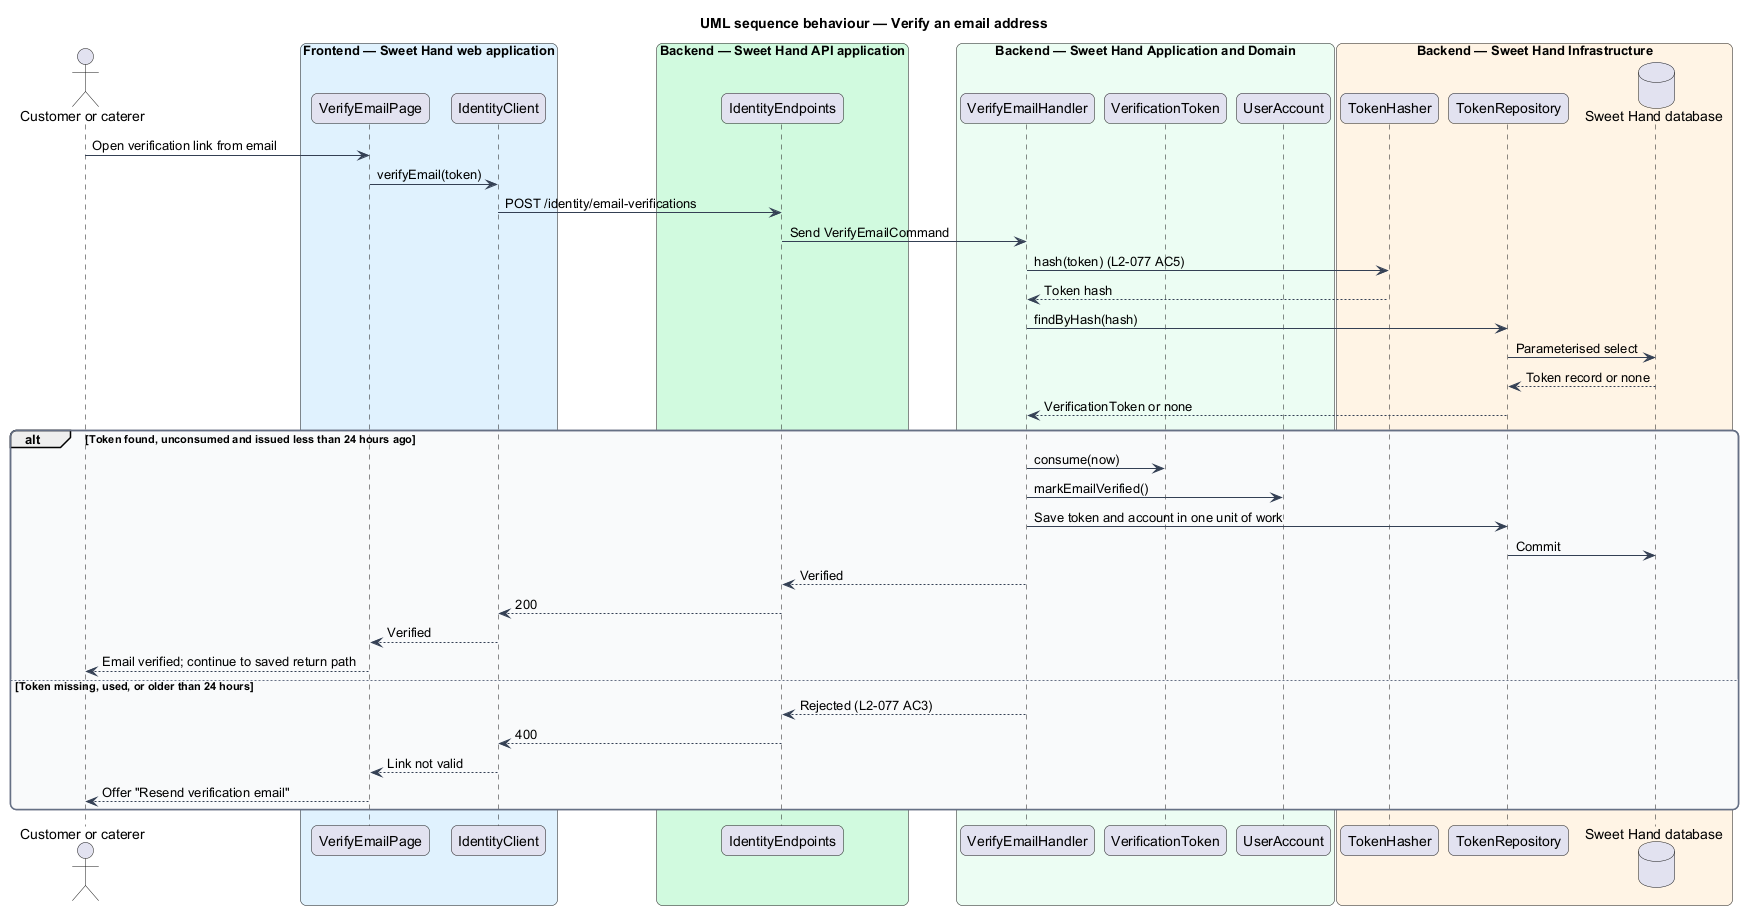

The diagram above was rendered by PlantUML. Its source (embedded in the PNG):
@startuml
title UML sequence behaviour — Verify an email address
skinparam backgroundColor #FFFFFF
skinparam shadowing false
skinparam roundcorner 12
skinparam defaultFontName Arial
skinparam ArrowColor #344054
skinparam rectangle {
  BorderColor #344054
  FontColor #101828
}
skinparam package {
  BorderColor #667085
  FontColor #101828
  BackgroundColor #F9FAFB
}
actor "Customer or caterer" as actor
box "Frontend — Sweet Hand web application" #E0F2FE
  participant "VerifyEmailPage" as page
  participant "IdentityClient" as client
end box
box "Backend — Sweet Hand API application" #D1FADF
  participant "IdentityEndpoints" as endpoints
end box
box "Backend — Sweet Hand Application and Domain" #ECFDF3
  participant "VerifyEmailHandler" as handler
  participant "VerificationToken" as token
  participant "UserAccount" as account
end box
box "Backend — Sweet Hand Infrastructure" #FFF4E5
  participant "TokenHasher" as hasher
  participant "TokenRepository" as tokens
  database "Sweet Hand database" as db
end box
actor -> page : Open verification link from email
page -> client : verifyEmail(token)
client -> endpoints : POST /identity/email-verifications
endpoints -> handler : Send VerifyEmailCommand
handler -> hasher : hash(token) (L2-077 AC5)
hasher --> handler : Token hash
handler -> tokens : findByHash(hash)
tokens -> db : Parameterised select
db --> tokens : Token record or none
tokens --> handler : VerificationToken or none
alt Token found, unconsumed and issued less than 24 hours ago
  handler -> token : consume(now)
  handler -> account : markEmailVerified()
  handler -> tokens : Save token and account in one unit of work
  tokens -> db : Commit
  handler --> endpoints : Verified
  endpoints --> client : 200
  client --> page : Verified
  page --> actor : Email verified; continue to saved return path
else Token missing, used, or older than 24 hours
  handler --> endpoints : Rejected (L2-077 AC3)
  endpoints --> client : 400
  client --> page : Link not valid
  page --> actor : Offer "Resend verification email"
end
@enduml